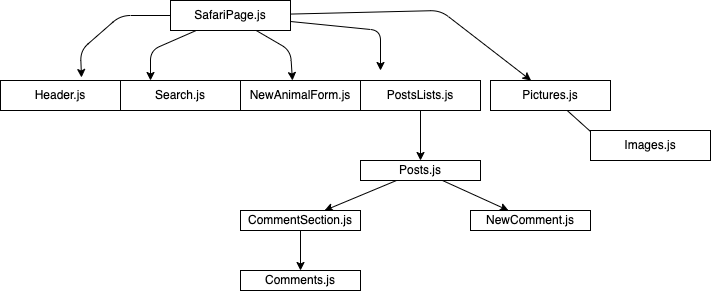

The diagram above was exported from draw.io. Its source (the exported page's mxGraphModel, read from the mxfile embedded in the PNG):
<mxGraphModel dx="1277" dy="496" grid="1" gridSize="10" guides="1" tooltips="1" connect="1" arrows="1" fold="1" page="1" pageScale="1" pageWidth="850" pageHeight="1100" math="0" shadow="0">
  <root>
    <mxCell id="0" />
    <mxCell id="1" parent="0" />
    <mxCell id="10" value="" style="edgeStyle=none;html=1;entryX=0.675;entryY=-0.1;entryDx=0;entryDy=0;entryPerimeter=0;" parent="1" source="5" target="7" edge="1">
      <mxGeometry relative="1" as="geometry">
        <Array as="points">
          <mxPoint x="200" y="105" />
          <mxPoint x="160" y="140" />
        </Array>
      </mxGeometry>
    </mxCell>
    <mxCell id="13" value="" style="edgeStyle=none;html=1;entryX=0.25;entryY=0;entryDx=0;entryDy=0;" parent="1" source="5" target="9" edge="1">
      <mxGeometry relative="1" as="geometry">
        <Array as="points">
          <mxPoint x="230" y="140" />
        </Array>
      </mxGeometry>
    </mxCell>
    <mxCell id="14" style="edgeStyle=none;html=1;entryX=0.433;entryY=0;entryDx=0;entryDy=0;entryPerimeter=0;" parent="1" source="5" target="16" edge="1">
      <mxGeometry relative="1" as="geometry">
        <mxPoint x="390" y="170" as="targetPoint" />
        <Array as="points">
          <mxPoint x="370" y="140" />
        </Array>
      </mxGeometry>
    </mxCell>
    <mxCell id="15" style="edgeStyle=none;html=1;" parent="1" source="5" edge="1">
      <mxGeometry relative="1" as="geometry">
        <mxPoint x="460" y="160" as="targetPoint" />
        <Array as="points">
          <mxPoint x="460" y="120" />
        </Array>
      </mxGeometry>
    </mxCell>
    <mxCell id="29" value="" style="edgeStyle=none;html=1;" parent="1" source="5" target="28" edge="1">
      <mxGeometry relative="1" as="geometry">
        <Array as="points">
          <mxPoint x="520" y="100" />
        </Array>
      </mxGeometry>
    </mxCell>
    <mxCell id="5" value="SafariPage.js" style="whiteSpace=wrap;html=1;" parent="1" vertex="1">
      <mxGeometry x="250" y="90" width="120" height="30" as="geometry" />
    </mxCell>
    <mxCell id="7" value="Header.js" style="whiteSpace=wrap;html=1;" parent="1" vertex="1">
      <mxGeometry x="80" y="170" width="120" height="30" as="geometry" />
    </mxCell>
    <mxCell id="9" value="Search.js" style="whiteSpace=wrap;html=1;" parent="1" vertex="1">
      <mxGeometry x="200" y="170" width="120" height="30" as="geometry" />
    </mxCell>
    <mxCell id="16" value="NewAnimalForm.js" style="whiteSpace=wrap;html=1;" parent="1" vertex="1">
      <mxGeometry x="320" y="170" width="120" height="30" as="geometry" />
    </mxCell>
    <mxCell id="19" value="" style="edgeStyle=none;html=1;" parent="1" source="17" target="18" edge="1">
      <mxGeometry relative="1" as="geometry" />
    </mxCell>
    <mxCell id="17" value="PostsLists.js" style="whiteSpace=wrap;html=1;" parent="1" vertex="1">
      <mxGeometry x="440" y="170" width="120" height="30" as="geometry" />
    </mxCell>
    <mxCell id="21" value="" style="edgeStyle=none;html=1;" parent="1" source="18" target="20" edge="1">
      <mxGeometry relative="1" as="geometry" />
    </mxCell>
    <mxCell id="26" value="" style="edgeStyle=none;html=1;" parent="1" source="18" target="25" edge="1">
      <mxGeometry relative="1" as="geometry" />
    </mxCell>
    <mxCell id="18" value="Posts.js" style="whiteSpace=wrap;html=1;" parent="1" vertex="1">
      <mxGeometry x="440" y="250" width="120" height="20" as="geometry" />
    </mxCell>
    <mxCell id="23" value="" style="edgeStyle=none;html=1;" parent="1" source="20" target="22" edge="1">
      <mxGeometry relative="1" as="geometry" />
    </mxCell>
    <mxCell id="20" value="CommentSection.js" style="whiteSpace=wrap;html=1;" parent="1" vertex="1">
      <mxGeometry x="320" y="300" width="120" height="20" as="geometry" />
    </mxCell>
    <mxCell id="22" value="Comments.js" style="whiteSpace=wrap;html=1;" parent="1" vertex="1">
      <mxGeometry x="320" y="360" width="120" height="20" as="geometry" />
    </mxCell>
    <mxCell id="25" value="NewComment.js" style="whiteSpace=wrap;html=1;" parent="1" vertex="1">
      <mxGeometry x="550" y="300" width="120" height="20" as="geometry" />
    </mxCell>
    <mxCell id="32" style="edgeStyle=none;html=1;" parent="1" source="28" edge="1">
      <mxGeometry relative="1" as="geometry">
        <mxPoint x="680" y="230" as="targetPoint" />
      </mxGeometry>
    </mxCell>
    <mxCell id="28" value="Pictures.js" style="whiteSpace=wrap;html=1;" parent="1" vertex="1">
      <mxGeometry x="570" y="170" width="120" height="30" as="geometry" />
    </mxCell>
    <mxCell id="33" value="Images.js" style="whiteSpace=wrap;html=1;" parent="1" vertex="1">
      <mxGeometry x="670" y="220" width="120" height="30" as="geometry" />
    </mxCell>
  </root>
</mxGraphModel>